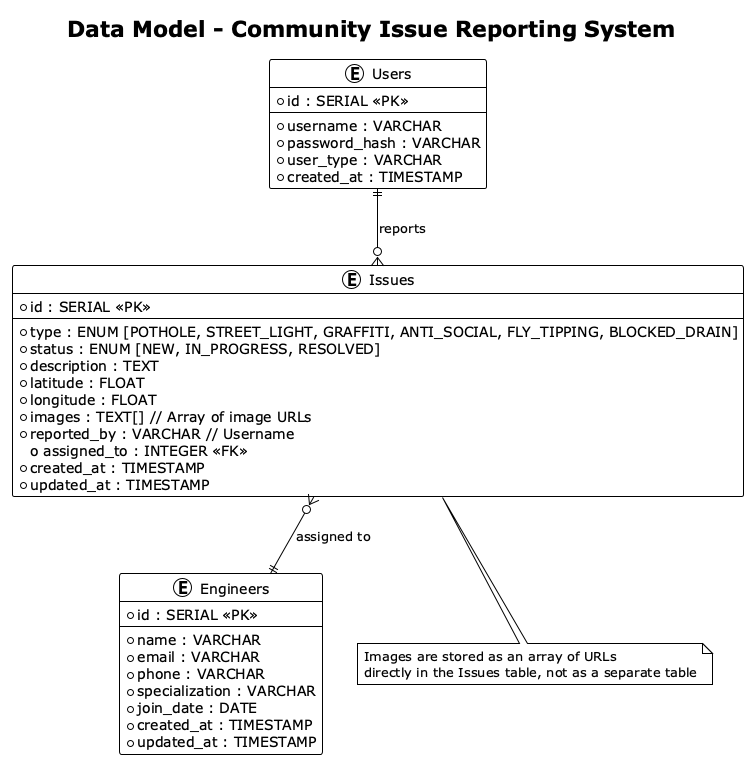

The diagram above was rendered by PlantUML. Its source (embedded in the PNG):
@startuml "Data Model"
!theme plain

title "Data Model - Community Issue Reporting System"

entity "Users" as users {
  * id : SERIAL <<PK>>
  --
  * username : VARCHAR
  * password_hash : VARCHAR
  * user_type : VARCHAR
  * created_at : TIMESTAMP
}

entity "Issues" as issues {
  * id : SERIAL <<PK>>
  --
  * type : ENUM [POTHOLE, STREET_LIGHT, GRAFFITI, ANTI_SOCIAL, FLY_TIPPING, BLOCKED_DRAIN]
  * status : ENUM [NEW, IN_PROGRESS, RESOLVED]
  * description : TEXT
  * latitude : FLOAT
  * longitude : FLOAT
  * images : TEXT[] // Array of image URLs
  * reported_by : VARCHAR // Username
  o assigned_to : INTEGER <<FK>>
  * created_at : TIMESTAMP
  * updated_at : TIMESTAMP
}

entity "Engineers" as engineers {
  * id : SERIAL <<PK>>
  --
  * name : VARCHAR
  * email : VARCHAR
  * phone : VARCHAR
  * specialization : VARCHAR
  * join_date : DATE
  * created_at : TIMESTAMP
  * updated_at : TIMESTAMP
}

note bottom of issues
  Images are stored as an array of URLs
  directly in the Issues table, not as a separate table
end note

users ||--o{ issues : "reports"
issues }o--|| engineers : "assigned to"

@enduml